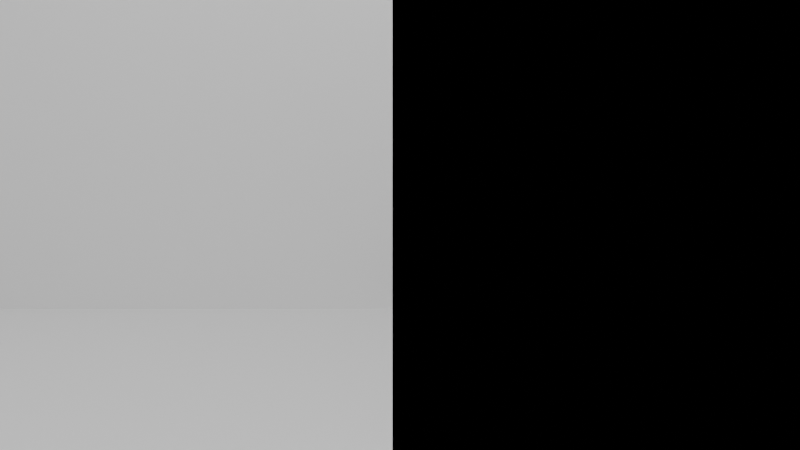 # Source: nobedroom.blend  (saved by Blender 5.1.30; exported with 4.5.12 LTS)
import bpy
from mathutils import Matrix  # noqa: F401  (used for matrix-valued properties, if any)

bpy.ops.wm.read_factory_settings(use_empty=True)
scene = bpy.context.scene
scene.name = 'Scene'

# ---- collections
col_collection = bpy.data.collections.new('Collection'); scene.collection.children.link(col_collection)

# ---- world
world_world = bpy.data.worlds.new('World'); scene.world = world_world
world_world.use_nodes = True; world_world.node_tree.nodes.clear()
_N = world_world.node_tree.nodes; _L = world_world.node_tree.links
n0 = _N.new('ShaderNodeOutputWorld'); n0.name = 'World Output'; n0.location = (200, 100)
n1 = _N.new('ShaderNodeBackground'); n1.name = 'Background'; n1.location = (-200, 100)
n1.inputs[0].default_value = (0.05088, 0.05088, 0.05088, 1.0)
_L.new(n1.outputs[0], n0.inputs[0])
n0.is_active_output = True
world_world.color = (0.05088, 0.05088, 0.05088)
world_world.sun_shadow_jitter_overblur = 0.0

# ---- cameras
cam_camera = bpy.data.cameras.new('Camera')
cam_camera.clip_end = 100.0
cam_camera.lens = 20.0
cam_camera.ortho_scale = 7.314

# ---- lights
light_light = bpy.data.lights.new('Light', 'POINT')
light_light.energy = 1000.0
light_light.shadow_soft_size = 0.1

# ---- meshes
me_walls = bpy.data.meshes.new('walls')
me_walls.from_pydata([(0.0, 0.0, 0.0), (8.15, 0.0, 0.0), (8.15, 0.0, 3.0), (0.0, 0.0, 3.0), (0.0, 5.0, 0.0), (8.15, 5.0, 0.0), (8.15, 5.0, 3.0), (0.0, 5.0, 3.0), (0.0, 0.0, 0.0), (0.0, 5.0, 0.0), (0.0, 5.0, 3.0), (0.0, 0.0, 3.0), (8.15, 0.0, 0.0), (8.15, 5.0, 0.0), (8.15, 5.0, 3.0), (8.15, 0.0, 3.0)], [], [(0, 2, 1), (0, 3, 2), (4, 5, 6), (4, 6, 7), (8, 9, 10), (8, 10, 11), (12, 14, 13), (12, 15, 14)])
_ca = me_walls.color_attributes.new('Col', 'FLOAT_COLOR', 'POINT')
_ca.data.foreach_set('color', [0.7913, 0.7913, 0.7913, 1.0, 0.7913, 0.7913, 0.7913, 1.0, 0.7913, 0.7913, 0.7913, 1.0, 0.7913, 0.7913, 0.7913, 1.0, 0.7913, 0.7913, 0.7913, 1.0, 0.7913, 0.7913, 0.7913, 1.0, 0.7913, 0.7913, 0.7913, 1.0, 0.7913, 0.7913, 0.7913, 1.0, 0.7913, 0.7913, 0.7913, 1.0, 0.7913, 0.7913, 0.7913, 1.0, 0.7913, 0.7913, 0.7913, 1.0, 0.7913, 0.7913, 0.7913, 1.0, 0.7913, 0.7913, 0.7913, 1.0, 0.7913, 0.7913, 0.7913, 1.0, 0.7913, 0.7913, 0.7913, 1.0, 0.7913, 0.7913, 0.7913, 1.0])
me_walls.update()
me_pillar_zone1 = bpy.data.meshes.new('pillar_zone1')
me_pillar_zone1.from_pydata([(2.25, 2.25, 0.0), (2.75, 2.25, 0.0), (2.75, 2.75, 0.0), (2.25, 2.75, 0.0), (2.25, 2.25, 3.0), (2.75, 2.25, 3.0), (2.75, 2.75, 3.0), (2.25, 2.75, 3.0)], [], [(0, 3, 2), (0, 2, 1), (4, 5, 6), (4, 6, 7), (0, 1, 5), (0, 5, 4), (2, 3, 7), (2, 7, 6), (0, 4, 7), (0, 7, 3), (1, 2, 6), (1, 6, 5)])
_ca = me_pillar_zone1.color_attributes.new('Col', 'FLOAT_COLOR', 'POINT')
_ca.data.foreach_set('color', [0.305, 0.305, 0.305, 1.0, 0.305, 0.305, 0.305, 1.0, 0.305, 0.305, 0.305, 1.0, 0.305, 0.305, 0.305, 1.0, 0.305, 0.305, 0.305, 1.0, 0.305, 0.305, 0.305, 1.0, 0.305, 0.305, 0.305, 1.0, 0.305, 0.305, 0.305, 1.0])
me_pillar_zone1.update()
me_partition_a = bpy.data.meshes.new('partition_a')
me_partition_a.from_pydata([(4.0, 0.0, 0.0), (4.15, 0.0, 0.0), (4.15, 3.5, 0.0), (4.0, 3.5, 0.0), (4.0, 0.0, 3.0), (4.15, 0.0, 3.0), (4.15, 3.5, 3.0), (4.0, 3.5, 3.0)], [], [(0, 3, 2), (0, 2, 1), (4, 5, 6), (4, 6, 7), (0, 1, 5), (0, 5, 4), (2, 3, 7), (2, 7, 6), (0, 4, 7), (0, 7, 3), (1, 2, 6), (1, 6, 5)])
_ca = me_partition_a.color_attributes.new('Col', 'FLOAT_COLOR', 'POINT')
_ca.data.foreach_set('color', [0.305, 0.305, 0.305, 1.0, 0.305, 0.305, 0.305, 1.0, 0.305, 0.305, 0.305, 1.0, 0.305, 0.305, 0.305, 1.0, 0.305, 0.305, 0.305, 1.0, 0.305, 0.305, 0.305, 1.0, 0.305, 0.305, 0.305, 1.0, 0.305, 0.305, 0.305, 1.0])
me_partition_a.update()
me_led_tv = bpy.data.meshes.new('led_tv')
me_led_tv.from_pydata([(1.5, 4.95, 0.85), (2.7, 4.95, 0.85), (2.7, 5.0, 0.85), (1.5, 5.0, 0.85), (1.5, 4.95, 1.55), (2.7, 4.95, 1.55), (2.7, 5.0, 1.55), (1.5, 5.0, 1.55)], [], [(0, 3, 2), (0, 2, 1), (4, 5, 6), (4, 6, 7), (0, 1, 5), (0, 5, 4), (2, 3, 7), (2, 7, 6), (0, 4, 7), (0, 7, 3), (1, 2, 6), (1, 6, 5)])
_ca = me_led_tv.color_attributes.new('Col', 'FLOAT_COLOR', 'POINT')
_ca.data.foreach_set('color', [0.02122, 0.02122, 0.02122, 1.0, 0.02122, 0.02122, 0.02122, 1.0, 0.02122, 0.02122, 0.02122, 1.0, 0.02122, 0.02122, 0.02122, 1.0, 0.02122, 0.02122, 0.02122, 1.0, 0.02122, 0.02122, 0.02122, 1.0, 0.02122, 0.02122, 0.02122, 1.0, 0.02122, 0.02122, 0.02122, 1.0])
me_led_tv.update()
me_furniture_zone2 = bpy.data.meshes.new('furniture_zone2')
me_furniture_zone2.from_pydata([(5.4, 2.2, 0.35), (6.6, 2.2, 0.35), (6.6, 2.8, 0.35), (5.4, 2.8, 0.35), (5.4, 2.2, 0.4), (6.6, 2.2, 0.4), (6.6, 2.8, 0.4), (5.4, 2.8, 0.4), (5.4, 2.2, 0.0), (5.45, 2.2, 0.0), (5.45, 2.25, 0.0), (5.4, 2.25, 0.0), (5.4, 2.2, 0.35), (5.45, 2.2, 0.35), (5.45, 2.25, 0.35), (5.4, 2.25, 0.35), (6.55, 2.2, 0.0), (6.6, 2.2, 0.0), (6.6, 2.25, 0.0), (6.55, 2.25, 0.0), (6.55, 2.2, 0.35), (6.6, 2.2, 0.35), (6.6, 2.25, 0.35), (6.55, 2.25, 0.35), (5.4, 2.75, 0.0), (5.45, 2.75, 0.0), (5.45, 2.8, 0.0), (5.4, 2.8, 0.0), (5.4, 2.75, 0.35), (5.45, 2.75, 0.35), (5.45, 2.8, 0.35), (5.4, 2.8, 0.35), (6.55, 2.75, 0.0), (6.6, 2.75, 0.0), (6.6, 2.8, 0.0), (6.55, 2.8, 0.0), (6.55, 2.75, 0.35), (6.6, 2.75, 0.35), (6.6, 2.8, 0.35), (6.55, 2.8, 0.35), (5.0, 1.1, 0.3), (7.0, 1.1, 0.3), (7.0, 1.8, 0.3), (5.0, 1.8, 0.3), (5.0, 1.1, 0.4), (7.0, 1.1, 0.4), (7.0, 1.8, 0.4), (5.0, 1.8, 0.4), (5.0, 1.1, 0.4), (7.0, 1.1, 0.4), (7.0, 1.22, 0.4), (5.0, 1.22, 0.4), (5.0, 1.1, 0.9), (7.0, 1.1, 0.9), (7.0, 1.22, 0.9), (5.0, 1.22, 0.9), (5.0, 1.1, 0.3), (5.1, 1.1, 0.3), (5.1, 1.8, 0.3), (5.0, 1.8, 0.3), (5.0, 1.1, 0.55), (5.1, 1.1, 0.55), (5.1, 1.8, 0.55), (5.0, 1.8, 0.55), (6.9, 1.1, 0.3), (7.0, 1.1, 0.3), (7.0, 1.8, 0.3), (6.9, 1.8, 0.3), (6.9, 1.1, 0.55), (7.0, 1.1, 0.55), (7.0, 1.8, 0.55), (6.9, 1.8, 0.55), (5.0, 3.2, 0.3), (7.0, 3.2, 0.3), (7.0, 3.9, 0.3), (5.0, 3.9, 0.3), (5.0, 3.2, 0.4), (7.0, 3.2, 0.4), (7.0, 3.9, 0.4), (5.0, 3.9, 0.4), (5.0, 3.78, 0.4), (7.0, 3.78, 0.4), (7.0, 3.9, 0.4), (5.0, 3.9, 0.4), (5.0, 3.78, 0.9), (7.0, 3.78, 0.9), (7.0, 3.9, 0.9), (5.0, 3.9, 0.9), (5.0, 3.2, 0.3), (5.1, 3.2, 0.3), (5.1, 3.9, 0.3), (5.0, 3.9, 0.3), (5.0, 3.2, 0.55), (5.1, 3.2, 0.55), (5.1, 3.9, 0.55), (5.0, 3.9, 0.55), (6.9, 3.2, 0.3), (7.0, 3.2, 0.3), (7.0, 3.9, 0.3), (6.9, 3.9, 0.3), (6.9, 3.2, 0.55), (7.0, 3.2, 0.55), (7.0, 3.9, 0.55), (6.9, 3.9, 0.55)], [], [(0, 3, 2), (0, 2, 1), (4, 5, 6), (4, 6, 7), (0, 1, 5), (0, 5, 4), (2, 3, 7), (2, 7, 6), (0, 4, 7), (0, 7, 3), (1, 2, 6), (1, 6, 5), (8, 11, 10), (8, 10, 9), (12, 13, 14), (12, 14, 15), (8, 9, 13), (8, 13, 12), (10, 11, 15), (10, 15, 14), (8, 12, 15), (8, 15, 11), (9, 10, 14), (9, 14, 13), (16, 19, 18), (16, 18, 17), (20, 21, 22), (20, 22, 23), (16, 17, 21), (16, 21, 20), (18, 19, 23), (18, 23, 22), (16, 20, 23), (16, 23, 19), (17, 18, 22), (17, 22, 21), (24, 27, 26), (24, 26, 25), (28, 29, 30), (28, 30, 31), (24, 25, 29), (24, 29, 28), (26, 27, 31), (26, 31, 30), (24, 28, 31), (24, 31, 27), (25, 26, 30), (25, 30, 29), (32, 35, 34), (32, 34, 33), (36, 37, 38), (36, 38, 39), (32, 33, 37), (32, 37, 36), (34, 35, 39), (34, 39, 38), (32, 36, 39), (32, 39, 35), (33, 34, 38), (33, 38, 37), (40, 43, 42), (40, 42, 41), (44, 45, 46), (44, 46, 47), (40, 41, 45), (40, 45, 44), (42, 43, 47), (42, 47, 46), (40, 44, 47), (40, 47, 43), (41, 42, 46), (41, 46, 45), (48, 51, 50), (48, 50, 49), (52, 53, 54), (52, 54, 55), (48, 49, 53), (48, 53, 52), (50, 51, 55), (50, 55, 54), (48, 52, 55), (48, 55, 51), (49, 50, 54), (49, 54, 53), (56, 59, 58), (56, 58, 57), (60, 61, 62), (60, 62, 63), (56, 57, 61), (56, 61, 60), (58, 59, 63), (58, 63, 62), (56, 60, 63), (56, 63, 59), (57, 58, 62), (57, 62, 61), (64, 67, 66), (64, 66, 65), (68, 69, 70), (68, 70, 71), (64, 65, 69), (64, 69, 68), (66, 67, 71), (66, 71, 70), (64, 68, 71), (64, 71, 67), (65, 66, 70), (65, 70, 69), (72, 75, 74), (72, 74, 73), (76, 77, 78), (76, 78, 79), (72, 73, 77), (72, 77, 76), (74, 75, 79), (74, 79, 78), (72, 76, 79), (72, 79, 75), (73, 74, 78), (73, 78, 77), (80, 83, 82), (80, 82, 81), (84, 85, 86), (84, 86, 87), (80, 81, 85), (80, 85, 84), (82, 83, 87), (82, 87, 86), (80, 84, 87), (80, 87, 83), (81, 82, 86), (81, 86, 85), (88, 91, 90), (88, 90, 89), (92, 93, 94), (92, 94, 95), (88, 89, 93), (88, 93, 92), (90, 91, 95), (90, 95, 94), (88, 92, 95), (88, 95, 91), (89, 90, 94), (89, 94, 93), (96, 99, 98), (96, 98, 97), (100, 101, 102), (100, 102, 103), (96, 97, 101), (96, 101, 100), (98, 99, 103), (98, 103, 102), (96, 100, 103), (96, 103, 99), (97, 98, 102), (97, 102, 101)])
_ca = me_furniture_zone2.color_attributes.new('Col', 'FLOAT_COLOR', 'POINT')
_ca.data.foreach_set('color', [0.2747, 0.1384, 0.04519, 1.0, 0.2747, 0.1384, 0.04519, 1.0, 0.2747, 0.1384, 0.04519, 1.0, 0.2747, 0.1384, 0.04519, 1.0, 0.2747, 0.1384, 0.04519, 1.0, 0.2747, 0.1384, 0.04519, 1.0, 0.2747, 0.1384, 0.04519, 1.0, 0.2747, 0.1384, 0.04519, 1.0, 0.2747, 0.1384, 0.04519, 1.0, 0.2747, 0.1384, 0.04519, 1.0, 0.2747, 0.1384, 0.04519, 1.0, 0.2747, 0.1384, 0.04519, 1.0, 0.2747, 0.1384, 0.04519, 1.0, 0.2747, 0.1384, 0.04519, 1.0, 0.2747, 0.1384, 0.04519, 1.0, 0.2747, 0.1384, 0.04519, 1.0, 0.2747, 0.1384, 0.04519, 1.0, 0.2747, 0.1384, 0.04519, 1.0, 0.2747, 0.1384, 0.04519, 1.0, 0.2747, 0.1384, 0.04519, 1.0, 0.2747, 0.1384, 0.04519, 1.0, 0.2747, 0.1384, 0.04519, 1.0, 0.2747, 0.1384, 0.04519, 1.0, 0.2747, 0.1384, 0.04519, 1.0, 0.2747, 0.1384, 0.04519, 1.0, 0.2747, 0.1384, 0.04519, 1.0, 0.2747, 0.1384, 0.04519, 1.0, 0.2747, 0.1384, 0.04519, 1.0, 0.2747, 0.1384, 0.04519, 1.0, 0.2747, 0.1384, 0.04519, 1.0, 0.2747, 0.1384, 0.04519, 1.0, 0.2747, 0.1384, 0.04519, 1.0, 0.2747, 0.1384, 0.04519, 1.0, 0.2747, 0.1384, 0.04519, 1.0, 0.2747, 0.1384, 0.04519, 1.0, 0.2747, 0.1384, 0.04519, 1.0, 0.2747, 0.1384, 0.04519, 1.0, 0.2747, 0.1384, 0.04519, 1.0, 0.2747, 0.1384, 0.04519, 1.0, 0.2747, 0.1384, 0.04519, 1.0, 0.2747, 0.1384, 0.04519, 1.0, 0.2747, 0.1384, 0.04519, 1.0, 0.2747, 0.1384, 0.04519, 1.0, 0.2747, 0.1384, 0.04519, 1.0, 0.2747, 0.1384, 0.04519, 1.0, 0.2747, 0.1384, 0.04519, 1.0, 0.2747, 0.1384, 0.04519, 1.0, 0.2747, 0.1384, 0.04519, 1.0, 0.2747, 0.1384, 0.04519, 1.0, 0.2747, 0.1384, 0.04519, 1.0, 0.2747, 0.1384, 0.04519, 1.0, 0.2747, 0.1384, 0.04519, 1.0, 0.2747, 0.1384, 0.04519, 1.0, 0.2747, 0.1384, 0.04519, 1.0, 0.2747, 0.1384, 0.04519, 1.0, 0.2747, 0.1384, 0.04519, 1.0, 0.2747, 0.1384, 0.04519, 1.0, 0.2747, 0.1384, 0.04519, 1.0, 0.2747, 0.1384, 0.04519, 1.0, 0.2747, 0.1384, 0.04519, 1.0, 0.2747, 0.1384, 0.04519, 1.0, 0.2747, 0.1384, 0.04519, 1.0, 0.2747, 0.1384, 0.04519, 1.0, 0.2747, 0.1384, 0.04519, 1.0, 0.2747, 0.1384, 0.04519, 1.0, 0.2747, 0.1384, 0.04519, 1.0, 0.2747, 0.1384, 0.04519, 1.0, 0.2747, 0.1384, 0.04519, 1.0, 0.2747, 0.1384, 0.04519, 1.0, 0.2747, 0.1384, 0.04519, 1.0, 0.2747, 0.1384, 0.04519, 1.0, 0.2747, 0.1384, 0.04519, 1.0, 0.2747, 0.1384, 0.04519, 1.0, 0.2747, 0.1384, 0.04519, 1.0, 0.2747, 0.1384, 0.04519, 1.0, 0.2747, 0.1384, 0.04519, 1.0, 0.2747, 0.1384, 0.04519, 1.0, 0.2747, 0.1384, 0.04519, 1.0, 0.2747, 0.1384, 0.04519, 1.0, 0.2747, 0.1384, 0.04519, 1.0, 0.2747, 0.1384, 0.04519, 1.0, 0.2747, 0.1384, 0.04519, 1.0, 0.2747, 0.1384, 0.04519, 1.0, 0.2747, 0.1384, 0.04519, 1.0, 0.2747, 0.1384, 0.04519, 1.0, 0.2747, 0.1384, 0.04519, 1.0, 0.2747, 0.1384, 0.04519, 1.0, 0.2747, 0.1384, 0.04519, 1.0, 0.2747, 0.1384, 0.04519, 1.0, 0.2747, 0.1384, 0.04519, 1.0, 0.2747, 0.1384, 0.04519, 1.0, 0.2747, 0.1384, 0.04519, 1.0, 0.2747, 0.1384, 0.04519, 1.0, 0.2747, 0.1384, 0.04519, 1.0, 0.2747, 0.1384, 0.04519, 1.0, 0.2747, 0.1384, 0.04519, 1.0, 0.2747, 0.1384, 0.04519, 1.0, 0.2747, 0.1384, 0.04519, 1.0, 0.2747, 0.1384, 0.04519, 1.0, 0.2747, 0.1384, 0.04519, 1.0, 0.2747, 0.1384, 0.04519, 1.0, 0.2747, 0.1384, 0.04519, 1.0, 0.2747, 0.1384, 0.04519, 1.0, 0.2747, 0.1384, 0.04519, 1.0])
me_furniture_zone2.update()
me_furniture_zone1 = bpy.data.meshes.new('furniture_zone1')
me_furniture_zone1.from_pydata([(0.1, 0.4, 0.71), (0.86, 0.4, 0.71), (0.86, 1.57, 0.71), (0.1, 1.57, 0.71), (0.1, 0.4, 0.76), (0.86, 0.4, 0.76), (0.86, 1.57, 0.76), (0.1, 1.57, 0.76), (0.1, 0.4, 0.0), (0.15, 0.4, 0.0), (0.15, 0.45, 0.0), (0.1, 0.45, 0.0), (0.1, 0.4, 0.71), (0.15, 0.4, 0.71), (0.15, 0.45, 0.71), (0.1, 0.45, 0.71), (0.81, 0.4, 0.0), (0.86, 0.4, 0.0), (0.86, 0.45, 0.0), (0.81, 0.45, 0.0), (0.81, 0.4, 0.71), (0.86, 0.4, 0.71), (0.86, 0.45, 0.71), (0.81, 0.45, 0.71), (0.1, 1.52, 0.0), (0.15, 1.52, 0.0), (0.15, 1.57, 0.0), (0.1, 1.57, 0.0), (0.1, 1.52, 0.71), (0.15, 1.52, 0.71), (0.15, 1.57, 0.71), (0.1, 1.57, 0.71), (0.81, 1.52, 0.0), (0.86, 1.52, 0.0), (0.86, 1.57, 0.0), (0.81, 1.57, 0.0), (0.81, 1.52, 0.71), (0.86, 1.52, 0.71), (0.86, 1.57, 0.71), (0.81, 1.57, 0.71), (0.91, 0.76, 0.41), (1.34, 0.76, 0.41), (1.34, 1.21, 0.41), (0.91, 1.21, 0.41), (0.91, 0.76, 0.46), (1.34, 0.76, 0.46), (1.34, 1.21, 0.46), (0.91, 1.21, 0.46), (1.29, 0.76, 0.46), (1.34, 0.76, 0.46), (1.34, 1.21, 0.46), (1.29, 1.21, 0.46), (1.29, 0.76, 0.86), (1.34, 0.76, 0.86), (1.34, 1.21, 0.86), (1.29, 1.21, 0.86), (0.91, 0.76, 0.0), (0.95, 0.76, 0.0), (0.95, 0.8, 0.0), (0.91, 0.8, 0.0), (0.91, 0.76, 0.41), (0.95, 0.76, 0.41), (0.95, 0.8, 0.41), (0.91, 0.8, 0.41), (0.91, 1.17, 0.0), (0.95, 1.17, 0.0), (0.95, 1.21, 0.0), (0.91, 1.21, 0.0), (0.91, 1.17, 0.41), (0.95, 1.17, 0.41), (0.95, 1.21, 0.41), (0.91, 1.21, 0.41), (1.3, 0.76, 0.0), (1.34, 0.76, 0.0), (1.34, 0.8, 0.0), (1.3, 0.8, 0.0), (1.3, 0.76, 0.41), (1.34, 0.76, 0.41), (1.34, 0.8, 0.41), (1.3, 0.8, 0.41), (1.3, 1.17, 0.0), (1.34, 1.17, 0.0), (1.34, 1.21, 0.0), (1.3, 1.21, 0.0), (1.3, 1.17, 0.41), (1.34, 1.17, 0.41), (1.34, 1.21, 0.41), (1.3, 1.21, 0.41), (0.1, 3.04, 0.71), (0.86, 3.04, 0.71), (0.86, 4.21, 0.71), (0.1, 4.21, 0.71), (0.1, 3.04, 0.76), (0.86, 3.04, 0.76), (0.86, 4.21, 0.76), (0.1, 4.21, 0.76), (0.1, 3.04, 0.0), (0.15, 3.04, 0.0), (0.15, 3.09, 0.0), (0.1, 3.09, 0.0), (0.1, 3.04, 0.71), (0.15, 3.04, 0.71), (0.15, 3.09, 0.71), (0.1, 3.09, 0.71), (0.81, 3.04, 0.0), (0.86, 3.04, 0.0), (0.86, 3.09, 0.0), (0.81, 3.09, 0.0), (0.81, 3.04, 0.71), (0.86, 3.04, 0.71), (0.86, 3.09, 0.71), (0.81, 3.09, 0.71), (0.1, 4.16, 0.0), (0.15, 4.16, 0.0), (0.15, 4.21, 0.0), (0.1, 4.21, 0.0), (0.1, 4.16, 0.71), (0.15, 4.16, 0.71), (0.15, 4.21, 0.71), (0.1, 4.21, 0.71), (0.81, 4.16, 0.0), (0.86, 4.16, 0.0), (0.86, 4.21, 0.0), (0.81, 4.21, 0.0), (0.81, 4.16, 0.71), (0.86, 4.16, 0.71), (0.86, 4.21, 0.71), (0.81, 4.21, 0.71), (0.91, 3.4, 0.41), (1.34, 3.4, 0.41), (1.34, 3.85, 0.41), (0.91, 3.85, 0.41), (0.91, 3.4, 0.46), (1.34, 3.4, 0.46), (1.34, 3.85, 0.46), (0.91, 3.85, 0.46), (1.29, 3.4, 0.46), (1.34, 3.4, 0.46), (1.34, 3.85, 0.46), (1.29, 3.85, 0.46), (1.29, 3.4, 0.86), (1.34, 3.4, 0.86), (1.34, 3.85, 0.86), (1.29, 3.85, 0.86), (0.91, 3.4, 0.0), (0.95, 3.4, 0.0), (0.95, 3.44, 0.0), (0.91, 3.44, 0.0), (0.91, 3.4, 0.41), (0.95, 3.4, 0.41), (0.95, 3.44, 0.41), (0.91, 3.44, 0.41), (0.91, 3.81, 0.0), (0.95, 3.81, 0.0), (0.95, 3.85, 0.0), (0.91, 3.85, 0.0), (0.91, 3.81, 0.41), (0.95, 3.81, 0.41), (0.95, 3.85, 0.41), (0.91, 3.85, 0.41), (1.3, 3.4, 0.0), (1.34, 3.4, 0.0), (1.34, 3.44, 0.0), (1.3, 3.44, 0.0), (1.3, 3.4, 0.41), (1.34, 3.4, 0.41), (1.34, 3.44, 0.41), (1.3, 3.44, 0.41), (1.3, 3.81, 0.0), (1.34, 3.81, 0.0), (1.34, 3.85, 0.0), (1.3, 3.85, 0.0), (1.3, 3.81, 0.41), (1.34, 3.81, 0.41), (1.34, 3.85, 0.41), (1.3, 3.85, 0.41)], [], [(0, 3, 2), (0, 2, 1), (4, 5, 6), (4, 6, 7), (0, 1, 5), (0, 5, 4), (2, 3, 7), (2, 7, 6), (0, 4, 7), (0, 7, 3), (1, 2, 6), (1, 6, 5), (8, 11, 10), (8, 10, 9), (12, 13, 14), (12, 14, 15), (8, 9, 13), (8, 13, 12), (10, 11, 15), (10, 15, 14), (8, 12, 15), (8, 15, 11), (9, 10, 14), (9, 14, 13), (16, 19, 18), (16, 18, 17), (20, 21, 22), (20, 22, 23), (16, 17, 21), (16, 21, 20), (18, 19, 23), (18, 23, 22), (16, 20, 23), (16, 23, 19), (17, 18, 22), (17, 22, 21), (24, 27, 26), (24, 26, 25), (28, 29, 30), (28, 30, 31), (24, 25, 29), (24, 29, 28), (26, 27, 31), (26, 31, 30), (24, 28, 31), (24, 31, 27), (25, 26, 30), (25, 30, 29), (32, 35, 34), (32, 34, 33), (36, 37, 38), (36, 38, 39), (32, 33, 37), (32, 37, 36), (34, 35, 39), (34, 39, 38), (32, 36, 39), (32, 39, 35), (33, 34, 38), (33, 38, 37), (40, 43, 42), (40, 42, 41), (44, 45, 46), (44, 46, 47), (40, 41, 45), (40, 45, 44), (42, 43, 47), (42, 47, 46), (40, 44, 47), (40, 47, 43), (41, 42, 46), (41, 46, 45), (48, 51, 50), (48, 50, 49), (52, 53, 54), (52, 54, 55), (48, 49, 53), (48, 53, 52), (50, 51, 55), (50, 55, 54), (48, 52, 55), (48, 55, 51), (49, 50, 54), (49, 54, 53), (56, 59, 58), (56, 58, 57), (60, 61, 62), (60, 62, 63), (56, 57, 61), (56, 61, 60), (58, 59, 63), (58, 63, 62), (56, 60, 63), (56, 63, 59), (57, 58, 62), (57, 62, 61), (64, 67, 66), (64, 66, 65), (68, 69, 70), (68, 70, 71), (64, 65, 69), (64, 69, 68), (66, 67, 71), (66, 71, 70), (64, 68, 71), (64, 71, 67), (65, 66, 70), (65, 70, 69), (72, 75, 74), (72, 74, 73), (76, 77, 78), (76, 78, 79), (72, 73, 77), (72, 77, 76), (74, 75, 79), (74, 79, 78), (72, 76, 79), (72, 79, 75), (73, 74, 78), (73, 78, 77), (80, 83, 82), (80, 82, 81), (84, 85, 86), (84, 86, 87), (80, 81, 85), (80, 85, 84), (82, 83, 87), (82, 87, 86), (80, 84, 87), (80, 87, 83), (81, 82, 86), (81, 86, 85), (88, 91, 90), (88, 90, 89), (92, 93, 94), (92, 94, 95), (88, 89, 93), (88, 93, 92), (90, 91, 95), (90, 95, 94), (88, 92, 95), (88, 95, 91), (89, 90, 94), (89, 94, 93), (96, 99, 98), (96, 98, 97), (100, 101, 102), (100, 102, 103), (96, 97, 101), (96, 101, 100), (98, 99, 103), (98, 103, 102), (96, 100, 103), (96, 103, 99), (97, 98, 102), (97, 102, 101), (104, 107, 106), (104, 106, 105), (108, 109, 110), (108, 110, 111), (104, 105, 109), (104, 109, 108), (106, 107, 111), (106, 111, 110), (104, 108, 111), (104, 111, 107), (105, 106, 110), (105, 110, 109), (112, 115, 114), (112, 114, 113), (116, 117, 118), (116, 118, 119), (112, 113, 117), (112, 117, 116), (114, 115, 119), (114, 119, 118), (112, 116, 119), (112, 119, 115), (113, 114, 118), (113, 118, 117), (120, 123, 122), (120, 122, 121), (124, 125, 126), (124, 126, 127), (120, 121, 125), (120, 125, 124), (122, 123, 127), (122, 127, 126), (120, 124, 127), (120, 127, 123), (121, 122, 126), (121, 126, 125), (128, 131, 130), (128, 130, 129), (132, 133, 134), (132, 134, 135), (128, 129, 133), (128, 133, 132), (130, 131, 135), (130, 135, 134), (128, 132, 135), (128, 135, 131), (129, 130, 134), (129, 134, 133), (136, 139, 138), (136, 138, 137), (140, 141, 142), (140, 142, 143), (136, 137, 141), (136, 141, 140), (138, 139, 143), (138, 143, 142), (136, 140, 143), (136, 143, 139), (137, 138, 142), (137, 142, 141), (144, 147, 146), (144, 146, 145), (148, 149, 150), (148, 150, 151), (144, 145, 149), (144, 149, 148), (146, 147, 151), (146, 151, 150), (144, 148, 151), (144, 151, 147), (145, 146, 150), (145, 150, 149), (152, 155, 154), (152, 154, 153), (156, 157, 158), (156, 158, 159), (152, 153, 157), (152, 157, 156), (154, 155, 159), (154, 159, 158), (152, 156, 159), (152, 159, 155), (153, 154, 158), (153, 158, 157), (160, 163, 162), (160, 162, 161), (164, 165, 166), (164, 166, 167), (160, 161, 165), (160, 165, 164), (162, 163, 167), (162, 167, 166), (160, 164, 167), (160, 167, 163), (161, 162, 166), (161, 166, 165), (168, 171, 170), (168, 170, 169), (172, 173, 174), (172, 174, 175), (168, 169, 173), (168, 173, 172), (170, 171, 175), (170, 175, 174), (168, 172, 175), (168, 175, 171), (169, 170, 174), (169, 174, 173)])
_ca = me_furniture_zone1.color_attributes.new('Col', 'FLOAT_COLOR', 'POINT')
_ca.data.foreach_set('color', [0.2747, 0.1384, 0.04519, 1.0, 0.2747, 0.1384, 0.04519, 1.0, 0.2747, 0.1384, 0.04519, 1.0, 0.2747, 0.1384, 0.04519, 1.0, 0.2747, 0.1384, 0.04519, 1.0, 0.2747, 0.1384, 0.04519, 1.0, 0.2747, 0.1384, 0.04519, 1.0, 0.2747, 0.1384, 0.04519, 1.0, 0.2747, 0.1384, 0.04519, 1.0, 0.2747, 0.1384, 0.04519, 1.0, 0.2747, 0.1384, 0.04519, 1.0, 0.2747, 0.1384, 0.04519, 1.0, 0.2747, 0.1384, 0.04519, 1.0, 0.2747, 0.1384, 0.04519, 1.0, 0.2747, 0.1384, 0.04519, 1.0, 0.2747, 0.1384, 0.04519, 1.0, 0.2747, 0.1384, 0.04519, 1.0, 0.2747, 0.1384, 0.04519, 1.0, 0.2747, 0.1384, 0.04519, 1.0, 0.2747, 0.1384, 0.04519, 1.0, 0.2747, 0.1384, 0.04519, 1.0, 0.2747, 0.1384, 0.04519, 1.0, 0.2747, 0.1384, 0.04519, 1.0, 0.2747, 0.1384, 0.04519, 1.0, 0.2747, 0.1384, 0.04519, 1.0, 0.2747, 0.1384, 0.04519, 1.0, 0.2747, 0.1384, 0.04519, 1.0, 0.2747, 0.1384, 0.04519, 1.0, 0.2747, 0.1384, 0.04519, 1.0, 0.2747, 0.1384, 0.04519, 1.0, 0.2747, 0.1384, 0.04519, 1.0, 0.2747, 0.1384, 0.04519, 1.0, 0.2747, 0.1384, 0.04519, 1.0, 0.2747, 0.1384, 0.04519, 1.0, 0.2747, 0.1384, 0.04519, 1.0, 0.2747, 0.1384, 0.04519, 1.0, 0.2747, 0.1384, 0.04519, 1.0, 0.2747, 0.1384, 0.04519, 1.0, 0.2747, 0.1384, 0.04519, 1.0, 0.2747, 0.1384, 0.04519, 1.0, 0.2747, 0.1384, 0.04519, 1.0, 0.2747, 0.1384, 0.04519, 1.0, 0.2747, 0.1384, 0.04519, 1.0, 0.2747, 0.1384, 0.04519, 1.0, 0.2747, 0.1384, 0.04519, 1.0, 0.2747, 0.1384, 0.04519, 1.0, 0.2747, 0.1384, 0.04519, 1.0, 0.2747, 0.1384, 0.04519, 1.0, 0.2747, 0.1384, 0.04519, 1.0, 0.2747, 0.1384, 0.04519, 1.0, 0.2747, 0.1384, 0.04519, 1.0, 0.2747, 0.1384, 0.04519, 1.0, 0.2747, 0.1384, 0.04519, 1.0, 0.2747, 0.1384, 0.04519, 1.0, 0.2747, 0.1384, 0.04519, 1.0, 0.2747, 0.1384, 0.04519, 1.0, 0.2747, 0.1384, 0.04519, 1.0, 0.2747, 0.1384, 0.04519, 1.0, 0.2747, 0.1384, 0.04519, 1.0, 0.2747, 0.1384, 0.04519, 1.0, 0.2747, 0.1384, 0.04519, 1.0, 0.2747, 0.1384, 0.04519, 1.0, 0.2747, 0.1384, 0.04519, 1.0, 0.2747, 0.1384, 0.04519, 1.0, 0.2747, 0.1384, 0.04519, 1.0, 0.2747, 0.1384, 0.04519, 1.0, 0.2747, 0.1384, 0.04519, 1.0, 0.2747, 0.1384, 0.04519, 1.0, 0.2747, 0.1384, 0.04519, 1.0, 0.2747, 0.1384, 0.04519, 1.0, 0.2747, 0.1384, 0.04519, 1.0, 0.2747, 0.1384, 0.04519, 1.0, 0.2747, 0.1384, 0.04519, 1.0, 0.2747, 0.1384, 0.04519, 1.0, 0.2747, 0.1384, 0.04519, 1.0, 0.2747, 0.1384, 0.04519, 1.0, 0.2747, 0.1384, 0.04519, 1.0, 0.2747, 0.1384, 0.04519, 1.0, 0.2747, 0.1384, 0.04519, 1.0, 0.2747, 0.1384, 0.04519, 1.0, 0.2747, 0.1384, 0.04519, 1.0, 0.2747, 0.1384, 0.04519, 1.0, 0.2747, 0.1384, 0.04519, 1.0, 0.2747, 0.1384, 0.04519, 1.0, 0.2747, 0.1384, 0.04519, 1.0, 0.2747, 0.1384, 0.04519, 1.0, 0.2747, 0.1384, 0.04519, 1.0, 0.2747, 0.1384, 0.04519, 1.0, 0.2747, 0.1384, 0.04519, 1.0, 0.2747, 0.1384, 0.04519, 1.0, 0.2747, 0.1384, 0.04519, 1.0, 0.2747, 0.1384, 0.04519, 1.0, 0.2747, 0.1384, 0.04519, 1.0, 0.2747, 0.1384, 0.04519, 1.0, 0.2747, 0.1384, 0.04519, 1.0, 0.2747, 0.1384, 0.04519, 1.0, 0.2747, 0.1384, 0.04519, 1.0, 0.2747, 0.1384, 0.04519, 1.0, 0.2747, 0.1384, 0.04519, 1.0, 0.2747, 0.1384, 0.04519, 1.0, 0.2747, 0.1384, 0.04519, 1.0, 0.2747, 0.1384, 0.04519, 1.0, 0.2747, 0.1384, 0.04519, 1.0, 0.2747, 0.1384, 0.04519, 1.0, 0.2747, 0.1384, 0.04519, 1.0, 0.2747, 0.1384, 0.04519, 1.0, 0.2747, 0.1384, 0.04519, 1.0, 0.2747, 0.1384, 0.04519, 1.0, 0.2747, 0.1384, 0.04519, 1.0, 0.2747, 0.1384, 0.04519, 1.0, 0.2747, 0.1384, 0.04519, 1.0, 0.2747, 0.1384, 0.04519, 1.0, 0.2747, 0.1384, 0.04519, 1.0, 0.2747, 0.1384, 0.04519, 1.0, 0.2747, 0.1384, 0.04519, 1.0, 0.2747, 0.1384, 0.04519, 1.0, 0.2747, 0.1384, 0.04519, 1.0, 0.2747, 0.1384, 0.04519, 1.0, 0.2747, 0.1384, 0.04519, 1.0, 0.2747, 0.1384, 0.04519, 1.0, 0.2747, 0.1384, 0.04519, 1.0, 0.2747, 0.1384, 0.04519, 1.0, 0.2747, 0.1384, 0.04519, 1.0, 0.2747, 0.1384, 0.04519, 1.0, 0.2747, 0.1384, 0.04519, 1.0, 0.2747, 0.1384, 0.04519, 1.0, 0.2747, 0.1384, 0.04519, 1.0, 0.2747, 0.1384, 0.04519, 1.0, 0.2747, 0.1384, 0.04519, 1.0, 0.2747, 0.1384, 0.04519, 1.0, 0.2747, 0.1384, 0.04519, 1.0, 0.2747, 0.1384, 0.04519, 1.0, 0.2747, 0.1384, 0.04519, 1.0, 0.2747, 0.1384, 0.04519, 1.0, 0.2747, 0.1384, 0.04519, 1.0, 0.2747, 0.1384, 0.04519, 1.0, 0.2747, 0.1384, 0.04519, 1.0, 0.2747, 0.1384, 0.04519, 1.0, 0.2747, 0.1384, 0.04519, 1.0, 0.2747, 0.1384, 0.04519, 1.0, 0.2747, 0.1384, 0.04519, 1.0, 0.2747, 0.1384, 0.04519, 1.0, 0.2747, 0.1384, 0.04519, 1.0, 0.2747, 0.1384, 0.04519, 1.0, 0.2747, 0.1384, 0.04519, 1.0, 0.2747, 0.1384, 0.04519, 1.0, 0.2747, 0.1384, 0.04519, 1.0, 0.2747, 0.1384, 0.04519, 1.0, 0.2747, 0.1384, 0.04519, 1.0, 0.2747, 0.1384, 0.04519, 1.0, 0.2747, 0.1384, 0.04519, 1.0, 0.2747, 0.1384, 0.04519, 1.0, 0.2747, 0.1384, 0.04519, 1.0, 0.2747, 0.1384, 0.04519, 1.0, 0.2747, 0.1384, 0.04519, 1.0, 0.2747, 0.1384, 0.04519, 1.0, 0.2747, 0.1384, 0.04519, 1.0, 0.2747, 0.1384, 0.04519, 1.0, 0.2747, 0.1384, 0.04519, 1.0, 0.2747, 0.1384, 0.04519, 1.0, 0.2747, 0.1384, 0.04519, 1.0, 0.2747, 0.1384, 0.04519, 1.0, 0.2747, 0.1384, 0.04519, 1.0, 0.2747, 0.1384, 0.04519, 1.0, 0.2747, 0.1384, 0.04519, 1.0, 0.2747, 0.1384, 0.04519, 1.0, 0.2747, 0.1384, 0.04519, 1.0, 0.2747, 0.1384, 0.04519, 1.0, 0.2747, 0.1384, 0.04519, 1.0, 0.2747, 0.1384, 0.04519, 1.0, 0.2747, 0.1384, 0.04519, 1.0, 0.2747, 0.1384, 0.04519, 1.0, 0.2747, 0.1384, 0.04519, 1.0, 0.2747, 0.1384, 0.04519, 1.0, 0.2747, 0.1384, 0.04519, 1.0, 0.2747, 0.1384, 0.04519, 1.0])
me_furniture_zone1.update()
me_floor = bpy.data.meshes.new('floor')
me_floor.from_pydata([(0.0, 0.0, 0.0), (8.15, 0.0, 0.0), (8.15, 5.0, 0.0), (0.0, 5.0, 0.0)], [], [(0, 1, 2), (0, 2, 3)])
_ca = me_floor.color_attributes.new('Col', 'FLOAT_COLOR', 'POINT')
_ca.data.foreach_set('color', [0.1878, 0.1878, 0.1878, 1.0, 0.1878, 0.1878, 0.1878, 1.0, 0.1878, 0.1878, 0.1878, 1.0, 0.1878, 0.1878, 0.1878, 1.0])
me_floor.update()
me_ceiling = bpy.data.meshes.new('ceiling')
me_ceiling.from_pydata([(0.0, 0.0, 3.0), (8.15, 0.0, 3.0), (8.15, 5.0, 3.0), (0.0, 5.0, 3.0)], [], [(0, 2, 1), (0, 3, 2)])
_ca = me_ceiling.color_attributes.new('Col', 'FLOAT_COLOR', 'POINT')
_ca.data.foreach_set('color', [0.7913, 0.7913, 0.7913, 1.0, 0.7913, 0.7913, 0.7913, 1.0, 0.7913, 0.7913, 0.7913, 1.0, 0.7913, 0.7913, 0.7913, 1.0])
me_ceiling.update()
me_cube_001 = bpy.data.meshes.new('Cube.001')
me_cube_001.from_pydata([(-1.0, -1.0, -1.0), (-1.0, -1.0, 1.0), (-1.0, 1.0, -1.0), (-1.0, 1.0, 1.0), (1.0, -1.0, -1.0), (1.0, -1.0, 1.0), (1.0, 1.0, -1.0), (1.0, 1.0, 1.0)], [], [(0, 1, 3, 2), (2, 3, 7, 6), (6, 7, 5, 4), (4, 5, 1, 0), (2, 6, 4, 0), (7, 3, 1, 5)])
_uv = me_cube_001.uv_layers.new(name='UVMap')
_uv.uv.foreach_set('vector', [0.375, 0.0, 0.625, 0.0, 0.625, 0.25, 0.375, 0.25, 0.375, 0.25, 0.625, 0.25, 0.625, 0.5, 0.375, 0.5, 0.375, 0.5, 0.625, 0.5, 0.625, 0.75, 0.375, 0.75, 0.375, 0.75, 0.625, 0.75, 0.625, 1.0, 0.375, 1.0, 0.125, 0.5, 0.375, 0.5, 0.375, 0.75, 0.125, 0.75, 0.625, 0.5, 0.875, 0.5, 0.875, 0.75, 0.625, 0.75])
me_cube_001.update()
me_cube_002 = bpy.data.meshes.new('Cube.002')
me_cube_002.from_pydata([(-1.0, -1.0, -1.0), (-1.0, -1.0, 1.0), (-1.0, 1.0, -1.0), (-1.0, 1.0, 1.0), (1.0, -1.0, -1.0), (1.0, -1.0, 1.0), (1.0, 1.0, -1.0), (1.0, 1.0, 1.0)], [], [(0, 1, 3, 2), (2, 3, 7, 6), (6, 7, 5, 4), (4, 5, 1, 0), (2, 6, 4, 0), (7, 3, 1, 5)])
_uv = me_cube_002.uv_layers.new(name='UVMap')
_uv.uv.foreach_set('vector', [0.375, 0.0, 0.625, 0.0, 0.625, 0.25, 0.375, 0.25, 0.375, 0.25, 0.625, 0.25, 0.625, 0.5, 0.375, 0.5, 0.375, 0.5, 0.625, 0.5, 0.625, 0.75, 0.375, 0.75, 0.375, 0.75, 0.625, 0.75, 0.625, 1.0, 0.375, 1.0, 0.125, 0.5, 0.375, 0.5, 0.375, 0.75, 0.125, 0.75, 0.625, 0.5, 0.875, 0.5, 0.875, 0.75, 0.625, 0.75])
me_cube_002.update()
me_cube_003 = bpy.data.meshes.new('Cube.003')
me_cube_003.from_pydata([(-1.0, -1.0, -1.0), (-1.0, -1.0, 1.0), (-1.0, 1.0, -1.0), (-1.0, 1.0, 1.0), (1.0, -1.0, -1.0), (1.0, -1.0, 1.0), (1.0, 1.0, -1.0), (1.0, 1.0, 1.0)], [], [(0, 1, 3, 2), (2, 3, 7, 6), (6, 7, 5, 4), (4, 5, 1, 0), (2, 6, 4, 0), (7, 3, 1, 5)])
_uv = me_cube_003.uv_layers.new(name='UVMap')
_uv.uv.foreach_set('vector', [0.375, 0.0, 0.625, 0.0, 0.625, 0.25, 0.375, 0.25, 0.375, 0.25, 0.625, 0.25, 0.625, 0.5, 0.375, 0.5, 0.375, 0.5, 0.625, 0.5, 0.625, 0.75, 0.375, 0.75, 0.375, 0.75, 0.625, 0.75, 0.625, 1.0, 0.375, 1.0, 0.125, 0.5, 0.375, 0.5, 0.375, 0.75, 0.125, 0.75, 0.625, 0.5, 0.875, 0.5, 0.875, 0.75, 0.625, 0.75])
me_cube_003.update()

# ---- objects
ob_light = bpy.data.objects.new('Light', light_light)
ob_camera = bpy.data.objects.new('Camera', cam_camera)
ob_walls = bpy.data.objects.new('walls', me_walls)
ob_pillar_zone1 = bpy.data.objects.new('pillar_zone1', me_pillar_zone1)
ob_partition_a = bpy.data.objects.new('partition_a', me_partition_a)
ob_led_tv = bpy.data.objects.new('led_tv', me_led_tv)
ob_sofa = bpy.data.objects.new('Sofa', me_furniture_zone2)
ob_tablechair = bpy.data.objects.new('TableChair', me_furniture_zone1)
ob_floor = bpy.data.objects.new('floor', me_floor)
ob_ceiling = bpy.data.objects.new('ceiling', me_ceiling)
ob_bed = bpy.data.objects.new('Bed', me_cube_001)
ob_bedhead = bpy.data.objects.new('BedHead', me_cube_002)
ob_pillow = bpy.data.objects.new('Pillow', me_cube_003)

# ---- transforms, parenting, visibility, modifiers, constraints
ob_light.location = (4.076, 1.005, 5.904)
ob_light.rotation_euler = (0.6503, 0.05522, 1.866)
ob_light.lock_rotations_4d = False
ob_light.empty_display_type = 'ARROWS'
ob_light.color = (0.0, 0.0, 0.0, 0.0)
ob_light.lineart.crease_threshold = 0.0
ob_camera.location = (4.222, 2.562, 0.4587)
ob_camera.rotation_euler = (1.571, 0.0, 0.0)
ob_camera.lock_rotations_4d = False
ob_camera.empty_display_type = 'ARROWS'
ob_camera.color = (0.0, 0.0, 0.0, 0.0)
ob_camera.display_type = 'WIRE'
ob_camera.lineart.crease_threshold = 0.0
ob_walls.location = (0.0, 0.0, 0.0)
ob_pillar_zone1.location = (-2.145, 2.189, 0.1084)
ob_partition_a.location = (0.2203, 0.0, 0.05224)
ob_led_tv.location = (4.169, -4.93, 0.3907)
ob_led_tv.hide_render = True
ob_sofa.location = (0.6138, 0.8115, 0.0295)
ob_tablechair.location = (4.373, -0.01698, 0.06656)
ob_tablechair.rotation_euler = (0.0, -0.0, 1.571)
ob_floor.location = (0.0, 0.0, 0.0)
ob_ceiling.location = (0.0, 0.0, 0.0)
ob_ceiling.hide_render = True
ob_bed.location = (2.341, 1.701, 0.482)
ob_bed.scale = (2.0, 1.5, 0.35)
ob_bed.hide_render = True
ob_bedhead.location = (0.3582, 1.685, 1.128)
ob_bedhead.rotation_euler = (0.0, 0.0, 1.571)
ob_bedhead.scale = (1.5, 0.04061, 0.35)
ob_bedhead.hide_render = True
ob_pillow.location = (0.7691, 1.724, 0.8879)
ob_pillow.rotation_euler = (0.0, 0.0, 1.571)
ob_pillow.scale = (0.5044, 0.2889, -0.05251)
ob_pillow.hide_render = True

# ---- collection membership
col_collection.objects.link(ob_light)
col_collection.objects.link(ob_camera)
col_collection.objects.link(ob_walls)
col_collection.objects.link(ob_pillar_zone1)
col_collection.objects.link(ob_partition_a)
col_collection.objects.link(ob_led_tv)
col_collection.objects.link(ob_sofa)
col_collection.objects.link(ob_tablechair)
col_collection.objects.link(ob_floor)
col_collection.objects.link(ob_ceiling)
col_collection.objects.link(ob_bed)
col_collection.objects.link(ob_bedhead)
col_collection.objects.link(ob_pillow)

# ---- scene / render settings (as saved in the file)
scene.camera = ob_camera
scene.frame_start = 1; scene.frame_end = 250; scene.frame_set(2)
scene.render.engine = 'BLENDER_EEVEE_NEXT'
scene.render.bake_bias = 0.0
scene.render.bake_samples = 0
scene.cycles.sampling_pattern = 'TABULATED_SOBOL'
scene.eevee.use_volume_custom_range = False
bpy.context.view_layer.update()
